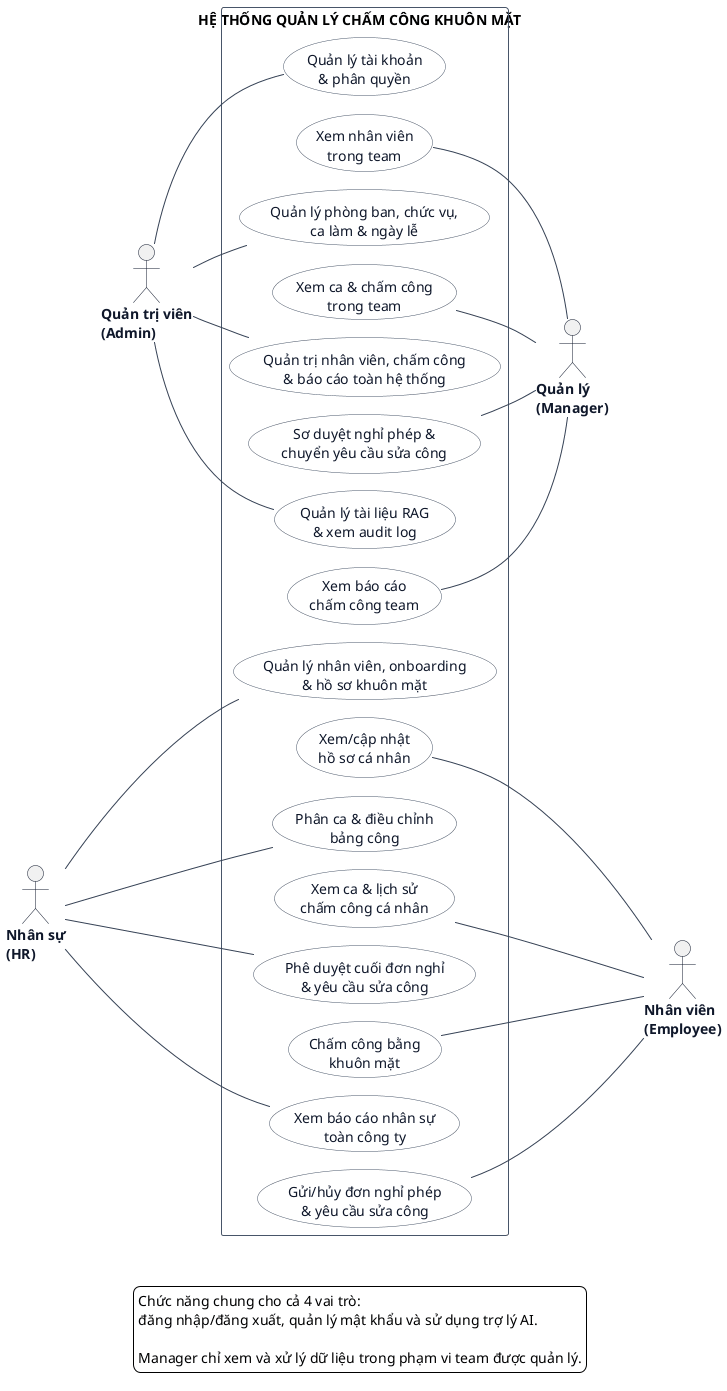

The diagram above was rendered by PlantUML. Its source (embedded in the PNG):
@startuml
!pragma layout smetana
title HỆ THỐNG QUẢN LÝ CHẤM CÔNG KHUÔN MẶT

left to right direction
skinparam backgroundColor white
skinparam shadowing false
skinparam packageStyle rectangle
skinparam actorStyle stickman
skinparam ArrowColor #334155
skinparam ArrowThickness 1
skinparam ActorBorderColor #0F172A
skinparam ActorFontColor #0F172A
skinparam ActorFontStyle bold
skinparam UsecaseBorderColor #475569
skinparam UsecaseBackgroundColor white
skinparam UsecaseFontColor #0F172A
skinparam RectangleBorderColor #475569
skinparam RectangleFontColor #0F172A
skinparam RectangleFontStyle bold

actor "Quản trị viên\n(Admin)" as Admin
actor "Nhân sự\n(HR)" as HR

rectangle " " {
  together {
    usecase "Quản lý tài khoản\n& phân quyền" as UC_A1
    usecase "Xem nhân viên\ntrong team" as UC_M1
  }

  together {
    usecase "Quản lý phòng ban, chức vụ,\nca làm & ngày lễ" as UC_A2
    usecase "Xem ca & chấm công\ntrong team" as UC_M2
  }

  together {
    usecase "Quản trị nhân viên, chấm công\n& báo cáo toàn hệ thống" as UC_A3
    usecase "Sơ duyệt nghỉ phép &\nchuyển yêu cầu sửa công" as UC_M3
  }

  together {
    usecase "Quản lý tài liệu RAG\n& xem audit log" as UC_A4
    usecase "Xem báo cáo\nchấm công team" as UC_M4
  }

  together {
    usecase "Quản lý nhân viên, onboarding\n& hồ sơ khuôn mặt" as UC_H1
    usecase "Xem/cập nhật\nhồ sơ cá nhân" as UC_E1
  }

  together {
    usecase "Phân ca & điều chỉnh\nbảng công" as UC_H2
    usecase "Xem ca & lịch sử\nchấm công cá nhân" as UC_E2
  }

  together {
    usecase "Phê duyệt cuối đơn nghỉ\n& yêu cầu sửa công" as UC_H3
    usecase "Chấm công bằng\nkhuôn mặt" as UC_E3
  }

  together {
    usecase "Xem báo cáo nhân sự\ntoàn công ty" as UC_H4
    usecase "Gửi/hủy đơn nghỉ phép\n& yêu cầu sửa công" as UC_E4
  }

}

actor "Quản lý\n(Manager)" as Manager
actor "Nhân viên\n(Employee)" as Employee

HR -[hidden]down- Admin
Manager -[hidden]down- Employee
Admin -[hidden]right- Manager
HR -[hidden]right- Employee

Admin -- UC_A1
Admin -- UC_A2
Admin -- UC_A3
Admin -- UC_A4

HR -- UC_H1
HR -- UC_H2
HR -- UC_H3
HR -- UC_H4

UC_M1 -- Manager
UC_M2 -- Manager
UC_M3 -- Manager
UC_M4 -- Manager

UC_E1 -- Employee
UC_E2 -- Employee
UC_E3 -- Employee
UC_E4 -- Employee

legend bottom
  Chức năng chung cho cả 4 vai trò:
  đăng nhập/đăng xuất, quản lý mật khẩu và sử dụng trợ lý AI.

  Manager chỉ xem và xử lý dữ liệu trong phạm vi team được quản lý.
endlegend

@enduml